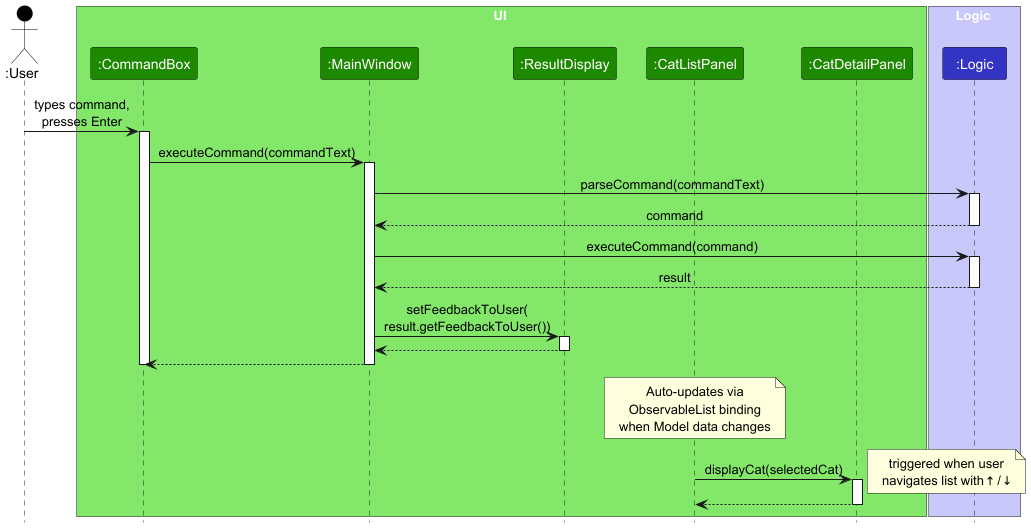

The diagram above was rendered by PlantUML. Its source (embedded in the PNG):
@startuml
!include style.puml
skinparam ArrowFontStyle plain

actor ":User" as User USER_COLOR

box UI UI_COLOR_T1
participant ":CommandBox" as CommandBox UI_COLOR
participant ":MainWindow" as MainWindow UI_COLOR
participant ":ResultDisplay" as ResultDisplay UI_COLOR
participant ":CatListPanel" as CatListPanel UI_COLOR
participant ":CatDetailPanel" as CatDetailPanel UI_COLOR
end box

box Logic LOGIC_COLOR_T1
participant ":Logic" as Logic LOGIC_COLOR
end box

User -> CommandBox : types command,\npresses Enter
activate CommandBox

CommandBox -> MainWindow : executeCommand(commandText)
activate MainWindow

MainWindow -> Logic : parseCommand(commandText)
activate Logic
Logic --> MainWindow : command
deactivate Logic

MainWindow -> Logic : executeCommand(command)
activate Logic
Logic --> MainWindow : result
deactivate Logic

MainWindow -> ResultDisplay : setFeedbackToUser(\nresult.getFeedbackToUser())
activate ResultDisplay
ResultDisplay --> MainWindow
deactivate ResultDisplay

MainWindow --> CommandBox
deactivate MainWindow
deactivate CommandBox

note over CatListPanel
  Auto-updates via
  ObservableList binding
  when Model data changes
end note

CatListPanel -> CatDetailPanel : displayCat(selectedCat)
activate CatDetailPanel
note right : triggered when user\nnavigates list with ↑ / ↓
CatDetailPanel --> CatListPanel
deactivate CatDetailPanel

@enduml